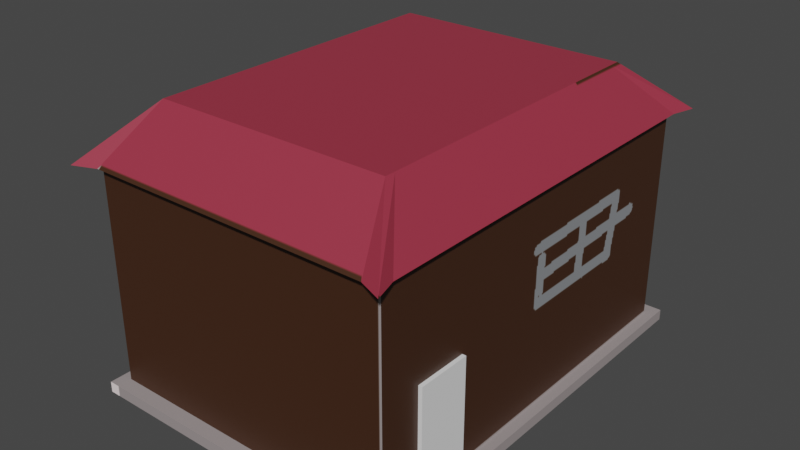 # Source: openHouse.blend  (saved by Blender 2.82.7; exported with 4.5.12 LTS)
import bpy
from mathutils import Matrix  # noqa: F401  (used for matrix-valued properties, if any)

bpy.ops.wm.read_factory_settings(use_empty=True)
scene = bpy.context.scene
scene.name = 'Scene'

# ---- collections
col_collection = bpy.data.collections.new('Collection'); scene.collection.children.link(col_collection)

# ---- images (referenced by path relative to the original .blend; pixels are not part of the script)
import os
ASSET_DIR = os.environ.get("B2B_ASSET_DIR", "")  # directory of the original .blend (textures are referenced by path, not embedded)
HERE = os.path.dirname(os.path.abspath(__file__))  # packed textures are extracted next to this script under _unpacked/

def load_image(name, relpath, width, height, colorspace="sRGB"):
    """Load a texture the original file referenced (path relative to the .blend, or extracted next to this script)."""
    p = next((c for c in (os.path.join(HERE, relpath), os.path.join(ASSET_DIR, relpath)) if relpath and os.path.exists(c)), "")
    if p:
        img = bpy.data.images.load(p, check_existing=True)
        img.name = name
    else:  # same state as the original file: an image datablock whose file is absent (Cycles renders it pink)
        img = bpy.data.images.new(name, width, height)
        img.source = "FILE"
        img.filepath = "//" + (relpath or name)
    img.colorspace_settings.name = colorspace
    return img
img_material_001_base_color = load_image('Material.001 Base Color', '_unpacked/Material.e11e8d2b.png', 1024, 1024, 'sRGB')

# ---- materials (node trees are filled in below, after node groups)
mat_material_001 = bpy.data.materials.new('Material.001')
mat_material_001.use_transparent_shadow = False

# ---- material node trees
mat_material_001.use_nodes = True; mat_material_001.node_tree.nodes.clear()
_N = mat_material_001.node_tree.nodes; _L = mat_material_001.node_tree.links
n0 = _N.new('ShaderNodeOutputMaterial'); n0.name = 'Material Output'; n0.location = (300, 300)
n1 = _N.new('ShaderNodeBsdfPrincipled'); n1.name = 'Principled BSDF'; n1.location = (10, 300)
n1.distribution = 'GGX'
n1.subsurface_method = 'BURLEY'
n1.inputs[3].default_value = 1.45
n1.inputs[27].default_value = (0.0, 0.0, 0.0, 1.0)
n1.inputs[28].default_value = 1.0
n2 = _N.new('ShaderNodeTexImage'); n2.name = 'Image Texture'; n2.location = (-280, 280)
n2.image = img_material_001_base_color
_L.new(n1.outputs[0], n0.inputs[0])
_L.new(n2.outputs[0], n1.inputs[0])
n0.is_active_output = True

# ---- world
world_world = bpy.data.worlds.new('World'); scene.world = world_world
world_world.use_nodes = True; world_world.node_tree.nodes.clear()
_N = world_world.node_tree.nodes; _L = world_world.node_tree.links
n0 = _N.new('ShaderNodeOutputWorld'); n0.name = 'World Output'; n0.location = (300, 300)
n1 = _N.new('ShaderNodeBackground'); n1.name = 'Background'; n1.location = (10, 300)
n1.inputs[0].default_value = (0.05088, 0.05088, 0.05088, 1.0)
_L.new(n1.outputs[0], n0.inputs[0])
n0.is_active_output = True
world_world.color = (0.05088, 0.05088, 0.05088)
world_world.use_sun_shadow = False
world_world.sun_shadow_jitter_overblur = 0.0

# ---- meshes
me_cube_002 = bpy.data.meshes.new('Cube.002')
me_cube_002.from_pydata([(1.52, -1.971, 0.1), (-4.0, -4.0, -0.1), (-4.0, -4.0, 0.1), (-4.0, 4.0, -0.1), (-4.0, 4.0, 0.1), (2.0, -4.0, -0.1), (2.0, -4.0, 0.1), (2.0, 4.0, -0.1), (2.0, 4.0, 0.1), (-4.0, 3.733, -0.1), (-4.0, -3.733, -0.1), (-4.0, -3.733, 0.1), (-4.0, 3.733, 0.1), (2.0, -3.733, -0.1), (2.0, 3.733, -0.1), (2.0, 3.733, 0.1), (2.0, -3.733, 0.1), (1.8, 4.0, -0.1), (-3.8, 4.0, -0.1), (-3.8, 4.0, 0.1), (1.8, 4.0, 0.1), (-3.8, -4.0, -0.1), (1.8, -4.0, -0.1), (1.8, -4.0, 0.1), (-3.8, -4.0, 0.1), (-3.8, 3.733, 0.1), (1.8, 3.733, 0.1), (-3.8, -3.733, 0.1), (1.8, -3.733, 0.1), (-4.0, 3.484, -0.1), (-4.0, -3.484, -0.1), (-4.0, -3.484, 0.1), (-4.0, 3.484, 0.1), (2.0, -3.484, -0.1), (2.0, 3.484, -0.1), (2.0, 3.484, 0.1), (2.0, -3.484, 0.1), (1.8, 3.484, 0.1), (1.8, -3.484, 0.1), (-3.8, 3.484, 0.1), (-3.8, -3.484, 0.1), (1.52, 4.0, -0.1), (-3.52, 4.0, -0.1), (-3.52, 4.0, 0.1), (1.52, 4.0, 0.1), (-3.52, -4.0, -0.1), (1.52, -4.0, -0.1), (1.52, -4.0, 0.1), (-3.52, -4.0, 0.1), (-3.52, 3.733, 0.1), (1.52, 3.733, 0.1), (-3.52, -3.733, 0.1), (1.52, -3.733, 0.1), (-3.52, 3.484, 0.1), (1.52, 3.484, 0.1), (-3.52, -3.484, 0.1), (1.52, -3.484, 0.1), (1.52, 3.733, 4.1), (1.8, 3.733, 4.1), (1.52, -3.733, 4.1), (1.8, -3.733, 4.1), (1.8, -3.484, 4.1), (-3.8, -3.484, 4.1), (-3.8, -3.733, 4.1), (1.8, 3.484, 4.1), (-3.8, 3.733, 4.1), (-3.8, 3.484, 4.1), (1.52, 3.484, 4.1), (1.52, -3.484, 4.1), (-3.52, 3.733, 4.1), (-3.52, -3.733, 4.1), (-3.52, 3.484, 4.1), (-3.52, -3.484, 4.1), (1.655, 3.933, 4.1), (2.08, 4.107, 4.1), (1.655, -3.933, 4.1), (2.08, -4.107, 4.1), (1.95, -3.671, 4.1), (-3.95, -3.671, 4.1), (-4.08, -4.107, 4.1), (1.95, 3.671, 4.1), (-4.08, 4.107, 4.1), (-3.95, 3.671, 4.1), (-3.655, 3.933, 4.1), (-3.655, -3.933, 4.1), (0.978, 2.93, 5.048), (1.198, 2.93, 5.048), (0.978, -2.93, 5.048), (1.198, -2.93, 5.048), (1.198, -2.735, 5.048), (-3.198, -2.735, 5.048), (-3.198, -2.93, 5.048), (1.198, 2.735, 5.048), (-3.198, 2.93, 5.048), (-3.198, 2.735, 5.048), (-2.978, 2.93, 5.048), (-2.978, -2.93, 5.048), (1.8, -1.971, 0.1), (2.0, -1.971, 0.09915), (1.8, -1.971, 2.097), (1.52, -1.971, 2.097), (1.8, -2.969, 2.097), (1.52, -2.969, 2.097), (1.52, -2.969, 0.1), (1.8, -2.969, 0.1), (2.0, -2.969, 0.09915), (0.5252, 2.109, 4.459), (0.5252, -2.109, 4.459), (-2.525, 2.109, 4.459), (-2.525, -2.109, 4.459)], [], [(0, 98, 97, 99, 100), (0, 103, 105, 98), (9, 12, 4, 3), (17, 20, 8, 7), (13, 16, 6, 5), (21, 24, 2, 1), (27, 11, 2, 24), (19, 4, 12, 25), (40, 31, 11, 27), (7, 8, 15, 14), (33, 36, 16, 13), (1, 2, 11, 10), (29, 32, 12, 9), (36, 38, 28, 16), (25, 39, 66, 65), (8, 20, 26, 15), (43, 19, 25, 49), (16, 28, 23, 6), (51, 27, 24, 48), (5, 6, 23, 22), (45, 48, 24, 21), (3, 4, 19, 18), (41, 44, 20, 17), (26, 50, 57, 58), (56, 55, 72, 68), (15, 26, 37, 35), (35, 37, 97, 98), (10, 11, 31, 30), (30, 31, 32, 29), (14, 15, 35, 34), (34, 35, 98, 105, 36, 33), (25, 12, 32, 39), (39, 32, 31, 40), (42, 41, 17, 7, 14, 34, 33, 13, 5, 22, 46, 45, 21, 1, 10, 30, 29, 9, 3, 18), (51, 52, 59, 70), (54, 53, 55, 56, 103, 0), (38, 104, 101, 99, 97, 37, 64, 61), (27, 51, 70, 63), (18, 19, 43, 42), (42, 43, 44, 41), (22, 23, 47, 46), (46, 47, 48, 45), (28, 52, 47, 23), (52, 51, 48, 47), (20, 44, 50, 26), (44, 43, 49, 50), (53, 54, 67, 71), (37, 26, 58, 64), (72, 62, 63, 70), (69, 65, 66, 71), (71, 66, 62, 72), (64, 67, 68, 61), (58, 57, 67, 64), (57, 69, 71, 67), (61, 68, 59, 60), (68, 72, 70, 59), (39, 40, 62, 66), (54, 0, 100, 102, 103, 56, 68, 67), (52, 28, 60, 59), (55, 53, 71, 72), (28, 38, 61, 60), (49, 25, 65, 69), (40, 27, 63, 62), (50, 49, 69, 57), (64, 61, 77, 80), (70, 63, 79, 84), (60, 61, 77, 76), (66, 65, 81, 82), (59, 70, 84, 75), (62, 63, 79, 78), (69, 65, 81, 83), (57, 58, 74, 73), (66, 62, 78, 82), (58, 64, 80, 74), (57, 69, 83, 73), (59, 60, 76, 75), (82, 78, 90, 94), (74, 80, 92, 86), (75, 84, 96, 87), (75, 76, 88, 87), (83, 81, 93, 95), (80, 77, 89, 92), (76, 77, 89, 88), (73, 83, 95, 85), (82, 81, 93, 94), (78, 79, 91, 90), (84, 79, 91, 96), (73, 74, 86, 85), (86, 92, 89, 88, 87, 96, 91, 90, 94, 93, 95, 85), (105, 104, 38, 36), (101, 102, 100, 99), (105, 103, 102, 101, 104), (72, 71, 108, 109), (72, 68, 107, 109), (67, 71, 108, 106), (67, 68, 107, 106), (106, 108, 109, 107)])
_uv = me_cube_002.uv_layers.new(name='UVMap')
_uv.uv.foreach_set('vector', [0.462, 0.7223, 0.4819, 0.7223, 0.4736, 0.7223, 0.4736, 0.8125, 0.462, 0.8125, 0.01987, 0.6171, 0.01987, 0.6621, 0.0, 0.6621, 0.0, 0.6171, 0.9408, 0.5494, 0.9325, 0.5494, 0.9325, 0.5374, 0.9408, 0.5374, 0.2519, 0.3798, 0.2436, 0.3798, 0.2436, 0.3708, 0.2519, 0.3708, 0.9325, 0.5494, 0.9243, 0.5494, 0.9243, 0.5374, 0.9325, 0.5374, 0.8887, 0.2618, 0.8969, 0.2618, 0.8969, 0.2709, 0.8887, 0.2709, 0.495, 0.3491, 0.5033, 0.3491, 0.5033, 0.3612, 0.495, 0.3612, 0.495, 0.0, 0.5033, 0.0, 0.5033, 0.01204, 0.495, 0.01204, 0.495, 0.3379, 0.5033, 0.3379, 0.5033, 0.3491, 0.495, 0.3491, 0.9325, 0.8985, 0.9243, 0.8985, 0.9243, 0.8865, 0.9325, 0.8865, 0.9325, 0.5607, 0.9243, 0.5607, 0.9243, 0.5494, 0.9325, 0.5494, 0.9408, 0.8985, 0.9325, 0.8985, 0.9325, 0.8865, 0.9408, 0.8865, 0.9408, 0.5607, 0.9325, 0.5607, 0.9325, 0.5494, 0.9408, 0.5494, 0.255, 0.3379, 0.2632, 0.3379, 0.2632, 0.3491, 0.255, 0.3491, 0.8344, 0.3099, 0.8344, 0.3211, 0.6689, 0.3211, 0.6689, 0.3099, 0.255, 3.229e-08, 0.2632, 3.229e-08, 0.2632, 0.01204, 0.255, 0.01204, 0.4834, 0.0, 0.495, 0.0, 0.495, 0.01204, 0.4834, 0.01204, 0.255, 0.3491, 0.2632, 0.3491, 0.2632, 0.3612, 0.255, 0.3612, 0.4834, 0.3491, 0.495, 0.3491, 0.495, 0.3612, 0.4834, 0.3612, 0.8887, 0.0, 0.8969, 0.0, 0.8969, 0.009029, 0.8887, 0.009029, 0.8887, 0.2492, 0.8969, 0.2492, 0.8969, 0.2618, 0.8887, 0.2618, 0.2519, 0.6417, 0.2436, 0.6417, 0.2436, 0.6326, 0.2519, 0.6326, 0.2519, 0.3925, 0.2436, 0.3925, 0.2436, 0.3798, 0.2519, 0.3798, 0.8887, 0.0, 0.8887, 0.01264, 0.7231, 0.01264, 0.7231, 3.229e-08, 0.4205, 0.7223, 0.4205, 0.9498, 0.255, 0.9498, 0.255, 0.7223, 0.255, 0.01204, 0.2632, 0.01204, 0.2632, 0.02327, 0.255, 0.02327, 0.255, 0.02327, 0.2632, 0.02327, 0.2632, 0.2695, 0.255, 0.2695, 0.9408, 0.8865, 0.9325, 0.8865, 0.9325, 0.8753, 0.9408, 0.8753, 0.9408, 0.8753, 0.9325, 0.8753, 0.9325, 0.5607, 0.9408, 0.5607, 0.9325, 0.8865, 0.9243, 0.8865, 0.9243, 0.8753, 0.9325, 0.8753, 0.9325, 0.8753, 0.9243, 0.8753, 0.9243, 0.629, 0.9243, 0.5839, 0.9243, 0.5607, 0.9325, 0.5607, 0.495, 0.01204, 0.5033, 0.01204, 0.5033, 0.02327, 0.495, 0.02327, 0.495, 0.02327, 0.5033, 0.02327, 0.5033, 0.3379, 0.495, 0.3379, 0.2748, 0.3612, 0.4834, 0.3612, 0.495, 0.3612, 0.5033, 0.3612, 0.5033, 0.3732, 0.5033, 0.3844, 0.5033, 0.699, 0.5033, 0.7103, 0.5033, 0.7223, 0.495, 0.7223, 0.4834, 0.7223, 0.2748, 0.7223, 0.2632, 0.7223, 0.255, 0.7223, 0.255, 0.7103, 0.255, 0.699, 0.255, 0.3844, 0.255, 0.3732, 0.255, 0.3612, 0.2632, 0.3612, 3.577e-08, 0.9256, 1.85e-09, 0.698, 0.1656, 0.698, 0.1656, 0.9256, 0.01987, 0.3708, 0.2285, 0.3708, 0.2285, 0.6854, 0.01987, 0.6854, 0.01987, 0.6621, 0.01987, 0.6171, 0.5033, 0.6357, 0.5033, 0.6124, 0.586, 0.6124, 0.586, 0.5674, 0.5033, 0.5674, 0.5033, 0.3211, 0.6689, 0.3211, 0.6689, 0.6357, 3.793e-08, 0.9382, 3.577e-08, 0.9256, 0.1656, 0.9256, 0.1656, 0.9382, 0.2519, 0.6326, 0.2436, 0.6326, 0.2436, 0.62, 0.2519, 0.62, 0.2519, 0.62, 0.2436, 0.62, 0.2436, 0.3925, 0.2519, 0.3925, 0.8887, 0.009029, 0.8969, 0.009029, 0.8969, 0.02167, 0.8887, 0.02167, 0.8887, 0.02167, 0.8969, 0.02167, 0.8969, 0.2492, 0.8887, 0.2492, 0.2632, 0.3491, 0.2748, 0.3491, 0.2748, 0.3612, 0.2632, 0.3612, 0.2748, 0.3491, 0.4834, 0.3491, 0.4834, 0.3612, 0.2748, 0.3612, 0.2632, 3.229e-08, 0.2748, 3.229e-08, 0.2748, 0.01204, 0.2632, 0.01204, 0.2748, 3.229e-08, 0.4834, 0.0, 0.4834, 0.01204, 0.2748, 0.01204, 0.8344, 0.5374, 0.8344, 0.3099, 1.0, 0.3099, 1.0, 0.5374, 0.5033, 0.3211, 0.5033, 0.3099, 0.6689, 0.3099, 0.6689, 0.3211, 0.02318, 0.02809, 0.01159, 0.02809, 0.01159, 0.01685, 0.02318, 0.01685, 0.02318, 0.3539, 0.01159, 0.3539, 0.01159, 0.3427, 0.02318, 0.3427, 0.02318, 0.3427, 0.01159, 0.3427, 0.01159, 0.02809, 0.02318, 0.02809, 0.2434, 0.3427, 0.2318, 0.3427, 0.2318, 0.02809, 0.2434, 0.02809, 0.2434, 0.3539, 0.2318, 0.3539, 0.2318, 0.3427, 0.2434, 0.3427, 0.2318, 0.3539, 0.02318, 0.3539, 0.02318, 0.3427, 0.2318, 0.3427, 0.2434, 0.02809, 0.2318, 0.02809, 0.2318, 0.01685, 0.2434, 0.01685, 0.2318, 0.02809, 0.02318, 0.02809, 0.02318, 0.01685, 0.2318, 0.01685, 0.8344, 0.3211, 0.8344, 0.6357, 0.6689, 0.6357, 0.6689, 0.3211, 0.8344, 0.6469, 0.8344, 0.8932, 0.7518, 0.8932, 0.7518, 0.9383, 0.8344, 0.9383, 0.8344, 0.9615, 0.6689, 0.9615, 0.6689, 0.6469, 1.85e-09, 0.698, 0.0, 0.6854, 0.1656, 0.6854, 0.1656, 0.698, 0.6689, 0.6469, 0.6689, 0.9615, 0.5033, 0.9615, 0.5033, 0.6469, 0.5033, 0.6469, 0.5033, 0.6357, 0.6689, 0.6357, 0.6689, 0.6469, 0.8887, 0.2402, 0.8887, 0.2528, 0.7231, 0.2528, 0.7231, 0.2402, 0.8344, 0.6357, 0.8344, 0.6469, 0.6689, 0.6469, 0.6689, 0.6357, 0.8887, 0.01264, 0.8887, 0.2402, 0.7231, 0.2402, 0.7231, 0.01264, 0.2434, 0.3427, 0.2434, 0.02809, 0.2496, 0.01966, 0.2496, 0.3511, 0.02318, 0.01685, 0.01159, 0.01685, 0.0, 0.0, 0.01759, 0.007822, 0.733, 0.2616, 0.7394, 0.2528, 0.7394, 0.2636, 0.7323, 0.2826, 0.01159, 0.3427, 0.01159, 0.3539, 9.868e-08, 0.3708, 0.005379, 0.3511, 0.2318, 0.01685, 0.02318, 0.01685, 0.01759, 0.007822, 0.2374, 0.007822, 0.9131, 0.5657, 0.9129, 0.5545, 0.9243, 0.5374, 0.9192, 0.5571, 0.2288, 0.3966, 0.2285, 0.3839, 0.2436, 0.3708, 0.2369, 0.3902, 0.2318, 0.3539, 0.2434, 0.3539, 0.255, 0.3708, 0.2374, 0.363, 0.9179, 0.8803, 0.9131, 0.5657, 0.9192, 0.5571, 0.9243, 0.8886, 0.2434, 0.3539, 0.2434, 0.3427, 0.2496, 0.3511, 0.255, 0.3708, 0.2351, 0.624, 0.2288, 0.3966, 0.2369, 0.3902, 0.2436, 0.6298, 0.7239, 0.2536, 0.733, 0.2616, 0.7323, 0.2826, 0.7231, 0.2645, 0.8737, 0.8885, 0.8737, 0.5571, 0.9129, 0.5993, 0.9129, 0.8463, 0.8737, 0.5374, 0.8737, 0.5571, 0.8344, 0.5993, 0.8344, 0.5905, 0.7231, 0.3099, 0.5033, 0.3099, 0.5313, 0.2646, 0.6951, 0.2646, 0.4847, 0.8908, 0.4976, 0.8777, 0.4976, 0.9362, 0.4909, 0.943, 0.462, 0.9007, 0.4749, 0.8876, 0.4749, 0.9461, 0.4683, 0.9528, 0.8737, 0.5571, 0.8737, 0.8885, 0.8344, 0.8463, 0.8344, 0.5993, 0.462, 0.8125, 0.4734, 0.8278, 0.4671, 0.8876, 0.462, 0.8807, 0.462, 0.7223, 0.462, 0.962, 0.4205, 0.9315, 0.4205, 0.7529, 0.4734, 0.8278, 0.4847, 0.8125, 0.4847, 0.8807, 0.4796, 0.8876, 0.8737, 0.5571, 0.8737, 0.5374, 0.9129, 0.5905, 0.9129, 0.5993, 0.8344, 0.9016, 0.8473, 0.8885, 0.8473, 0.947, 0.8407, 0.9537, 0.4847, 0.8256, 0.4976, 0.8125, 0.4976, 0.871, 0.4909, 0.8777, 0.7042, 0.0, 0.7042, 0.008819, 0.7042, 0.2558, 0.7042, 0.2646, 0.6951, 0.2646, 0.5313, 0.2646, 0.5222, 0.2646, 0.5222, 0.2558, 0.5222, 0.008819, 0.5222, 0.0, 0.5313, 0.0, 0.6951, 0.0, 0.255, 0.3146, 0.2632, 0.3146, 0.2632, 0.3379, 0.255, 0.3379, 0.2401, 0.6749, 0.2285, 0.6749, 0.2285, 0.6298, 0.2401, 0.6298, 0.4819, 0.7223, 0.5018, 0.7223, 0.5018, 0.8125, 0.4902, 0.8125, 0.4902, 0.7223, 0.2479, 0.6854, 0.2479, 1.0, 0.2067, 0.9379, 0.2067, 0.7475, 0.02318, 0.02809, 0.2318, 0.02809, 0.1906, 0.09018, 0.06435, 0.09018, 0.2318, 0.3427, 0.02318, 0.3427, 0.06435, 0.2806, 0.1906, 0.2806, 0.2067, 0.6854, 0.2067, 1.0, 0.1656, 0.9379, 0.1656, 0.7475, 0.1906, 0.2806, 0.06435, 0.2806, 0.06435, 0.09018, 0.1906, 0.09018])
me_cube_002.materials.append(mat_material_001)
me_cube_002.use_remesh_fix_poles = True
me_cube_002.use_remesh_preserve_attributes = False
me_cube_002.use_mirror_vertex_groups = False
me_cube_002.update()
me_cube_003 = bpy.data.meshes.new('Cube.003')
me_cube_003.from_pydata([(-1.0, -1.0, -1.0), (-1.0, -1.0, 3.004), (-1.0, 1.0, -1.0), (-1.0, 1.0, 3.004), (1.0, -1.0, -1.0), (1.0, -1.0, 3.004), (1.0, 1.0, -1.0), (1.0, 1.0, 3.004)], [], [(0, 1, 3, 2), (2, 3, 7, 6), (6, 7, 5, 4), (4, 5, 1, 0), (2, 6, 4, 0), (7, 3, 1, 5)])
_uv = me_cube_003.uv_layers.new(name='UVMap')
_uv.uv.foreach_set('vector', [0.375, 0.0, 0.625, 0.0, 0.625, 0.25, 0.375, 0.25, 0.375, 0.25, 0.625, 0.25, 0.625, 0.5, 0.375, 0.5, 0.375, 0.5, 0.625, 0.5, 0.625, 0.75, 0.375, 0.75, 0.375, 0.75, 0.625, 0.75, 0.625, 1.0, 0.375, 1.0, 0.125, 0.5, 0.375, 0.5, 0.375, 0.75, 0.125, 0.75, 0.625, 0.5, 0.875, 0.5, 0.875, 0.75, 0.625, 0.75])
me_cube_003.use_remesh_fix_poles = True
me_cube_003.use_remesh_preserve_attributes = False
me_cube_003.use_mirror_vertex_groups = False
me_cube_003.update()

# ---- objects
ob_cube = bpy.data.objects.new('Cube', me_cube_002)
ob_cube_001 = bpy.data.objects.new('Cube.001', me_cube_003)

# ---- transforms, parenting, visibility, modifiers, constraints
ob_cube.location = (0.0, 0.0, 0.0)
ob_cube.lineart.crease_threshold = 0.0
ob_cube_001.location = (1.722, -2.47, 0.5982)
ob_cube_001.scale = (0.1497, 0.499, 0.499)
ob_cube_001.lineart.crease_threshold = 0.0

# ---- collection membership
col_collection.objects.link(ob_cube)
col_collection.objects.link(ob_cube_001)

# ---- scene / render settings (as saved in the file)
scene.frame_start = 1; scene.frame_end = 250; scene.frame_set(1)
scene.render.engine = 'BLENDER_EEVEE_NEXT'
scene.cycles.use_denoising = False
scene.cycles.samples = 128
scene.cycles.sampling_pattern = 'TABULATED_SOBOL'
scene.cycles.use_adaptive_sampling = False
scene.cycles.use_light_tree = False
scene.view_settings.view_transform = 'Filmic'
bpy.context.view_layer.update()

# ---- added for rendering (the .blend has no active camera and no usable light): camera, sun
cam_auto = bpy.data.cameras.new('AutoCamera')
cam_auto.lens = 50.0
cam_auto.sensor_width = 36.0
cam_auto.clip_end = 1000.0
ob_auto_camera = bpy.data.objects.new('AutoCamera', cam_auto)
scene.collection.objects.link(ob_auto_camera)
ob_auto_camera.location = (9.62636, -12.7516, 10.9752)
ob_auto_camera.rotation_euler = (1.09748, -7.21219e-08, 0.694738)
scene.camera = ob_auto_camera
light_auto_sun = bpy.data.lights.new('AutoSun', 'SUN')
light_auto_sun.energy = 3.0
light_auto_sun.angle = 0.0523599
ob_auto_sun = bpy.data.objects.new('AutoSun', light_auto_sun)
scene.collection.objects.link(ob_auto_sun)
ob_auto_sun.rotation_euler = (0.872665, 0.174533, 0.523599)
bpy.context.view_layer.update()
